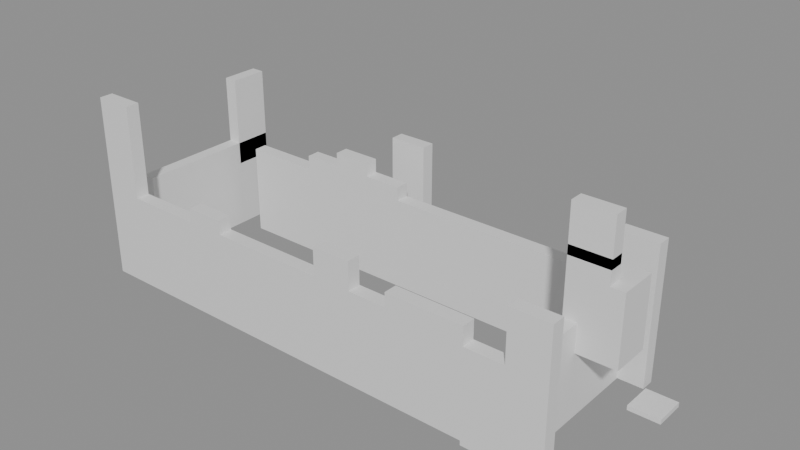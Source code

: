 # Source: building_lego.blend  (saved by Blender 5.0.119; exported with 4.5.12 LTS)
import bpy
from mathutils import Matrix  # noqa: F401  (used for matrix-valued properties, if any)

bpy.ops.wm.read_factory_settings(use_empty=True)
scene = bpy.context.scene
scene.name = 'Scene'

# ---- collections
col_01_paredes_externas = bpy.data.collections.new('01_Paredes_Externas'); scene.collection.children.link(col_01_paredes_externas)
col_02_paredes_internas = bpy.data.collections.new('02_Paredes_Internas'); scene.collection.children.link(col_02_paredes_internas)
col_04_moveis_decoracoes = bpy.data.collections.new('04_Moveis_Decoracoes'); scene.collection.children.link(col_04_moveis_decoracoes)

# ---- materials (node trees are filled in below, after node groups)
mat_mat_parede_externa = bpy.data.materials.new('Mat_Parede_Externa')
mat_mat_parede_interna = bpy.data.materials.new('Mat_Parede_Interna')
mat_mat_moveis = bpy.data.materials.new('Mat_Moveis')

# ---- material node trees
mat_mat_parede_externa.use_nodes = True; mat_mat_parede_externa.node_tree.nodes.clear()
_N = mat_mat_parede_externa.node_tree.nodes; _L = mat_mat_parede_externa.node_tree.links
n0 = _N.new('ShaderNodeBsdfPrincipled'); n0.name = 'BSDF - Pré-fundamentado'; n0.location = (-200, 100)
n1 = _N.new('ShaderNodeOutputMaterial'); n1.name = 'Saída de material'; n1.location = (200, 100)
_L.new(n0.outputs[0], n1.inputs[0])
n1.is_active_output = True
mat_mat_parede_interna.use_nodes = True; mat_mat_parede_interna.node_tree.nodes.clear()
_N = mat_mat_parede_interna.node_tree.nodes; _L = mat_mat_parede_interna.node_tree.links
n0 = _N.new('ShaderNodeBsdfPrincipled'); n0.name = 'BSDF - Pré-fundamentado'; n0.location = (-200, 100)
n1 = _N.new('ShaderNodeOutputMaterial'); n1.name = 'Saída de material'; n1.location = (200, 100)
_L.new(n0.outputs[0], n1.inputs[0])
n1.is_active_output = True
mat_mat_moveis.use_nodes = True; mat_mat_moveis.node_tree.nodes.clear()
_N = mat_mat_moveis.node_tree.nodes; _L = mat_mat_moveis.node_tree.links
n0 = _N.new('ShaderNodeBsdfPrincipled'); n0.name = 'BSDF - Pré-fundamentado'; n0.location = (-200, 100)
n1 = _N.new('ShaderNodeOutputMaterial'); n1.name = 'Saída de material'; n1.location = (200, 100)
_L.new(n0.outputs[0], n1.inputs[0])
n1.is_active_output = True

# ---- meshes
me_bloco_stone_post_362_227_z_1 = bpy.data.meshes.new('Bloco_stone_post_362_227_z-1')
me_bloco_stone_post_362_227_z_1.from_pydata([(-0.5, -0.175, -1.2), (0.5, -0.175, -1.2), (0.5, 0.175, -1.2), (-0.5, 0.175, -1.2), (-0.5, -0.175, 1.2), (0.5, -0.175, 1.2), (0.5, 0.175, 1.2), (-0.5, 0.175, 1.2)], [], [(0, 1, 2, 3), (4, 7, 6, 5), (0, 4, 5, 1), (2, 6, 7, 3), (0, 3, 7, 4), (1, 5, 6, 2)])
me_bloco_stone_post_362_227_z_1.materials.append(mat_mat_parede_externa)
me_bloco_stone_post_362_227_z_1.update()
me_bloco_stone_arch_362_227_z19 = bpy.data.meshes.new('Bloco_stone_arch_362_227_z19')
me_bloco_stone_arch_362_227_z19.from_pydata([(-0.5, -0.175, -1.2), (0.5, -0.175, -1.2), (0.5, 0.175, -1.2), (-0.5, 0.175, -1.2), (-0.5, -0.175, 1.2), (0.5, -0.175, 1.2), (0.5, 0.175, 1.2), (-0.5, 0.175, 1.2)], [], [(0, 1, 2, 3), (4, 7, 6, 5), (0, 4, 5, 1), (2, 6, 7, 3), (0, 3, 7, 4), (1, 5, 6, 2)])
me_bloco_stone_arch_362_227_z19.materials.append(mat_mat_parede_externa)
me_bloco_stone_arch_362_227_z19.update()
me_bloco_stone_wall_363_227_z_1 = bpy.data.meshes.new('Bloco_stone_wall_363_227_z-1')
me_bloco_stone_wall_363_227_z_1.from_pydata([(-0.5, -0.175, -1.2), (0.5, -0.175, -1.2), (0.5, 0.175, -1.2), (-0.5, 0.175, -1.2), (-0.5, -0.175, 1.2), (0.5, -0.175, 1.2), (0.5, 0.175, 1.2), (-0.5, 0.175, 1.2)], [], [(0, 1, 2, 3), (4, 7, 6, 5), (0, 4, 5, 1), (2, 6, 7, 3), (0, 3, 7, 4), (1, 5, 6, 2)])
me_bloco_stone_wall_363_227_z_1.materials.append(mat_mat_parede_externa)
me_bloco_stone_wall_363_227_z_1.update()
me_bloco_stone_wall_364_227_z_1 = bpy.data.meshes.new('Bloco_stone_wall_364_227_z-1')
me_bloco_stone_wall_364_227_z_1.from_pydata([(-0.5, -0.175, -1.2), (0.5, -0.175, -1.2), (0.5, 0.175, -1.2), (-0.5, 0.175, -1.2), (-0.5, -0.175, 1.2), (0.5, -0.175, 1.2), (0.5, 0.175, 1.2), (-0.5, 0.175, 1.2)], [], [(0, 1, 2, 3), (4, 7, 6, 5), (0, 4, 5, 1), (2, 6, 7, 3), (0, 3, 7, 4), (1, 5, 6, 2)])
me_bloco_stone_wall_364_227_z_1.materials.append(mat_mat_parede_externa)
me_bloco_stone_wall_364_227_z_1.update()
me_bloco_stone_wall_365_227_z_1 = bpy.data.meshes.new('Bloco_stone_wall_365_227_z-1')
me_bloco_stone_wall_365_227_z_1.from_pydata([(-0.5, -0.175, -1.2), (0.5, -0.175, -1.2), (0.5, 0.175, -1.2), (-0.5, 0.175, -1.2), (-0.5, -0.175, 1.2), (0.5, -0.175, 1.2), (0.5, 0.175, 1.2), (-0.5, 0.175, 1.2)], [], [(0, 1, 2, 3), (4, 7, 6, 5), (0, 4, 5, 1), (2, 6, 7, 3), (0, 3, 7, 4), (1, 5, 6, 2)])
me_bloco_stone_wall_365_227_z_1.materials.append(mat_mat_parede_externa)
me_bloco_stone_wall_365_227_z_1.update()
me_bloco_stone_wall_365_227_z19 = bpy.data.meshes.new('Bloco_stone_wall_365_227_z19')
me_bloco_stone_wall_365_227_z19.from_pydata([(-0.5, -0.175, -0.18), (0.5, -0.175, -0.18), (0.5, 0.175, -0.18), (-0.5, 0.175, -0.18), (-0.5, -0.175, 0.18), (0.5, -0.175, 0.18), (0.5, 0.175, 0.18), (-0.5, 0.175, 0.18)], [], [(0, 1, 2, 3), (4, 7, 6, 5), (0, 4, 5, 1), (2, 6, 7, 3), (0, 3, 7, 4), (1, 5, 6, 2)])
me_bloco_stone_wall_365_227_z19.materials.append(mat_mat_parede_externa)
me_bloco_stone_wall_365_227_z19.update()
me_bloco_stone_wall_366_227_z_1 = bpy.data.meshes.new('Bloco_stone_wall_366_227_z-1')
me_bloco_stone_wall_366_227_z_1.from_pydata([(-0.5, -0.175, -1.2), (0.5, -0.175, -1.2), (0.5, 0.175, -1.2), (-0.5, 0.175, -1.2), (-0.5, -0.175, 1.2), (0.5, -0.175, 1.2), (0.5, 0.175, 1.2), (-0.5, 0.175, 1.2)], [], [(0, 1, 2, 3), (4, 7, 6, 5), (0, 4, 5, 1), (2, 6, 7, 3), (0, 3, 7, 4), (1, 5, 6, 2)])
me_bloco_stone_wall_366_227_z_1.materials.append(mat_mat_parede_externa)
me_bloco_stone_wall_366_227_z_1.update()
me_bloco_stone_wall_367_227_z_1 = bpy.data.meshes.new('Bloco_stone_wall_367_227_z-1')
me_bloco_stone_wall_367_227_z_1.from_pydata([(-0.5, -0.175, -1.2), (0.5, -0.175, -1.2), (0.5, 0.175, -1.2), (-0.5, 0.175, -1.2), (-0.5, -0.175, 1.2), (0.5, -0.175, 1.2), (0.5, 0.175, 1.2), (-0.5, 0.175, 1.2)], [], [(0, 1, 2, 3), (4, 7, 6, 5), (0, 4, 5, 1), (2, 6, 7, 3), (0, 3, 7, 4), (1, 5, 6, 2)])
me_bloco_stone_wall_367_227_z_1.materials.append(mat_mat_parede_externa)
me_bloco_stone_wall_367_227_z_1.update()
me_bloco_stone_wall_368_227_z_1 = bpy.data.meshes.new('Bloco_stone_wall_368_227_z-1')
me_bloco_stone_wall_368_227_z_1.from_pydata([(-0.5, -0.175, -1.2), (0.5, -0.175, -1.2), (0.5, 0.175, -1.2), (-0.5, 0.175, -1.2), (-0.5, -0.175, 1.2), (0.5, -0.175, 1.2), (0.5, 0.175, 1.2), (-0.5, 0.175, 1.2)], [], [(0, 1, 2, 3), (4, 7, 6, 5), (0, 4, 5, 1), (2, 6, 7, 3), (0, 3, 7, 4), (1, 5, 6, 2)])
me_bloco_stone_wall_368_227_z_1.materials.append(mat_mat_parede_externa)
me_bloco_stone_wall_368_227_z_1.update()
me_bloco_stone_wall_369_227_z_1 = bpy.data.meshes.new('Bloco_stone_wall_369_227_z-1')
me_bloco_stone_wall_369_227_z_1.from_pydata([(-0.5, -0.175, -1.2), (0.5, -0.175, -1.2), (0.5, 0.175, -1.2), (-0.5, 0.175, -1.2), (-0.5, -0.175, 1.2), (0.5, -0.175, 1.2), (0.5, 0.175, 1.2), (-0.5, 0.175, 1.2)], [], [(0, 1, 2, 3), (4, 7, 6, 5), (0, 4, 5, 1), (2, 6, 7, 3), (0, 3, 7, 4), (1, 5, 6, 2)])
me_bloco_stone_wall_369_227_z_1.materials.append(mat_mat_parede_externa)
me_bloco_stone_wall_369_227_z_1.update()
me_bloco_stone_wall_369_227_z19 = bpy.data.meshes.new('Bloco_stone_wall_369_227_z19')
me_bloco_stone_wall_369_227_z19.from_pydata([(-0.5, -0.175, -0.18), (0.5, -0.175, -0.18), (0.5, 0.175, -0.18), (-0.5, 0.175, -0.18), (-0.5, -0.175, 0.18), (0.5, -0.175, 0.18), (0.5, 0.175, 0.18), (-0.5, 0.175, 0.18)], [], [(0, 1, 2, 3), (4, 7, 6, 5), (0, 4, 5, 1), (2, 6, 7, 3), (0, 3, 7, 4), (1, 5, 6, 2)])
me_bloco_stone_wall_369_227_z19.materials.append(mat_mat_parede_externa)
me_bloco_stone_wall_369_227_z19.update()
me_bloco_stone_wall_369_227_z22 = bpy.data.meshes.new('Bloco_stone_wall_369_227_z22')
me_bloco_stone_wall_369_227_z22.from_pydata([(-0.5, -0.175, -0.18), (0.5, -0.175, -0.18), (0.5, 0.175, -0.18), (-0.5, 0.175, -0.18), (-0.5, -0.175, 0.18), (0.5, -0.175, 0.18), (0.5, 0.175, 0.18), (-0.5, 0.175, 0.18)], [], [(0, 1, 2, 3), (4, 7, 6, 5), (0, 4, 5, 1), (2, 6, 7, 3), (0, 3, 7, 4), (1, 5, 6, 2)])
me_bloco_stone_wall_369_227_z22.materials.append(mat_mat_parede_externa)
me_bloco_stone_wall_369_227_z22.update()
me_bloco_stone_wall_370_227_z_1 = bpy.data.meshes.new('Bloco_stone_wall_370_227_z-1')
me_bloco_stone_wall_370_227_z_1.from_pydata([(-0.5, -0.175, -1.2), (0.5, -0.175, -1.2), (0.5, 0.175, -1.2), (-0.5, 0.175, -1.2), (-0.5, -0.175, 1.2), (0.5, -0.175, 1.2), (0.5, 0.175, 1.2), (-0.5, 0.175, 1.2)], [], [(0, 1, 2, 3), (4, 7, 6, 5), (0, 4, 5, 1), (2, 6, 7, 3), (0, 3, 7, 4), (1, 5, 6, 2)])
me_bloco_stone_wall_370_227_z_1.materials.append(mat_mat_parede_externa)
me_bloco_stone_wall_370_227_z_1.update()
me_bloco_stone_wall_371_227_z_1 = bpy.data.meshes.new('Bloco_stone_wall_371_227_z-1')
me_bloco_stone_wall_371_227_z_1.from_pydata([(-0.5, -0.175, -1.2), (0.5, -0.175, -1.2), (0.5, 0.175, -1.2), (-0.5, 0.175, -1.2), (-0.5, -0.175, 1.2), (0.5, -0.175, 1.2), (0.5, 0.175, 1.2), (-0.5, 0.175, 1.2)], [], [(0, 1, 2, 3), (4, 7, 6, 5), (0, 4, 5, 1), (2, 6, 7, 3), (0, 3, 7, 4), (1, 5, 6, 2)])
me_bloco_stone_wall_371_227_z_1.materials.append(mat_mat_parede_externa)
me_bloco_stone_wall_371_227_z_1.update()
me_bloco_stone_wall_371_227_z19 = bpy.data.meshes.new('Bloco_stone_wall_371_227_z19')
me_bloco_stone_wall_371_227_z19.from_pydata([(-0.5, -0.175, -0.18), (0.5, -0.175, -0.18), (0.5, 0.175, -0.18), (-0.5, 0.175, -0.18), (-0.5, -0.175, 0.18), (0.5, -0.175, 0.18), (0.5, 0.175, 0.18), (-0.5, 0.175, 0.18)], [], [(0, 1, 2, 3), (4, 7, 6, 5), (0, 4, 5, 1), (2, 6, 7, 3), (0, 3, 7, 4), (1, 5, 6, 2)])
me_bloco_stone_wall_371_227_z19.materials.append(mat_mat_parede_externa)
me_bloco_stone_wall_371_227_z19.update()
me_bloco_stone_wall_372_227_z_1 = bpy.data.meshes.new('Bloco_stone_wall_372_227_z-1')
me_bloco_stone_wall_372_227_z_1.from_pydata([(-0.5, -0.175, -1.2), (0.5, -0.175, -1.2), (0.5, 0.175, -1.2), (-0.5, 0.175, -1.2), (-0.5, -0.175, 1.2), (0.5, -0.175, 1.2), (0.5, 0.175, 1.2), (-0.5, 0.175, 1.2)], [], [(0, 1, 2, 3), (4, 7, 6, 5), (0, 4, 5, 1), (2, 6, 7, 3), (0, 3, 7, 4), (1, 5, 6, 2)])
me_bloco_stone_wall_372_227_z_1.materials.append(mat_mat_parede_externa)
me_bloco_stone_wall_372_227_z_1.update()
me_bloco_stone_wall_372_227_z19 = bpy.data.meshes.new('Bloco_stone_wall_372_227_z19')
me_bloco_stone_wall_372_227_z19.from_pydata([(-0.5, -0.175, -0.18), (0.5, -0.175, -0.18), (0.5, 0.175, -0.18), (-0.5, 0.175, -0.18), (-0.5, -0.175, 0.18), (0.5, -0.175, 0.18), (0.5, 0.175, 0.18), (-0.5, 0.175, 0.18)], [], [(0, 1, 2, 3), (4, 7, 6, 5), (0, 4, 5, 1), (2, 6, 7, 3), (0, 3, 7, 4), (1, 5, 6, 2)])
me_bloco_stone_wall_372_227_z19.materials.append(mat_mat_parede_externa)
me_bloco_stone_wall_372_227_z19.update()
me_bloco_stone_wall_373_227_z_2 = bpy.data.meshes.new('Bloco_stone_wall_373_227_z-2')
me_bloco_stone_wall_373_227_z_2.from_pydata([(-0.5, -0.175, -1.2), (0.5, -0.175, -1.2), (0.5, 0.175, -1.2), (-0.5, 0.175, -1.2), (-0.5, -0.175, 1.2), (0.5, -0.175, 1.2), (0.5, 0.175, 1.2), (-0.5, 0.175, 1.2)], [], [(0, 1, 2, 3), (4, 7, 6, 5), (0, 4, 5, 1), (2, 6, 7, 3), (0, 3, 7, 4), (1, 5, 6, 2)])
me_bloco_stone_wall_373_227_z_2.materials.append(mat_mat_parede_externa)
me_bloco_stone_wall_373_227_z_2.update()
me_bloco_stone_wall_374_227_z_1 = bpy.data.meshes.new('Bloco_stone_wall_374_227_z-1')
me_bloco_stone_wall_374_227_z_1.from_pydata([(-0.5, -0.175, -1.2), (0.5, -0.175, -1.2), (0.5, 0.175, -1.2), (-0.5, 0.175, -1.2), (-0.5, -0.175, 1.2), (0.5, -0.175, 1.2), (0.5, 0.175, 1.2), (-0.5, 0.175, 1.2)], [], [(0, 1, 2, 3), (4, 7, 6, 5), (0, 4, 5, 1), (2, 6, 7, 3), (0, 3, 7, 4), (1, 5, 6, 2)])
me_bloco_stone_wall_374_227_z_1.materials.append(mat_mat_parede_externa)
me_bloco_stone_wall_374_227_z_1.update()
me_bloco_stone_pillar_374_227_z19 = bpy.data.meshes.new('Bloco_stone_pillar_374_227_z19')
me_bloco_stone_pillar_374_227_z19.from_pydata([(-0.5, -0.175, -0.6), (0.5, -0.175, -0.6), (0.5, 0.175, -0.6), (-0.5, 0.175, -0.6), (-0.5, -0.175, 0.6), (0.5, -0.175, 0.6), (0.5, 0.175, 0.6), (-0.5, 0.175, 0.6)], [], [(0, 1, 2, 3), (4, 7, 6, 5), (0, 4, 5, 1), (2, 6, 7, 3), (0, 3, 7, 4), (1, 5, 6, 2)])
me_bloco_stone_pillar_374_227_z19.materials.append(mat_mat_parede_externa)
me_bloco_stone_pillar_374_227_z19.update()
me_bloco_wall_torch_367_232_z13 = bpy.data.meshes.new('Bloco_wall_torch_367_232_z13')
me_bloco_wall_torch_367_232_z13.from_pydata([(-0.5, -0.175, -0.9), (0.5, -0.175, -0.9), (0.5, 0.175, -0.9), (-0.5, 0.175, -0.9), (-0.5, -0.175, 0.9), (0.5, -0.175, 0.9), (0.5, 0.175, 0.9), (-0.5, 0.175, 0.9)], [], [(0, 1, 2, 3), (4, 7, 6, 5), (0, 4, 5, 1), (2, 6, 7, 3), (0, 3, 7, 4), (1, 5, 6, 2)])
me_bloco_wall_torch_367_232_z13.materials.append(mat_mat_parede_externa)
me_bloco_wall_torch_367_232_z13.update()
me_bloco_stone_wall_362_228_z_1 = bpy.data.meshes.new('Bloco_stone_wall_362_228_z-1')
me_bloco_stone_wall_362_228_z_1.from_pydata([(-0.175, -0.5, -1.2), (0.175, -0.5, -1.2), (0.175, 0.5, -1.2), (-0.175, 0.5, -1.2), (-0.175, -0.5, 1.2), (0.175, -0.5, 1.2), (0.175, 0.5, 1.2), (-0.175, 0.5, 1.2)], [], [(0, 1, 2, 3), (4, 7, 6, 5), (0, 4, 5, 1), (2, 6, 7, 3), (0, 3, 7, 4), (1, 5, 6, 2)])
me_bloco_stone_wall_362_228_z_1.materials.append(mat_mat_parede_externa)
me_bloco_stone_wall_362_228_z_1.update()
me_bloco_stone_wall_362_229_z_1 = bpy.data.meshes.new('Bloco_stone_wall_362_229_z-1')
me_bloco_stone_wall_362_229_z_1.from_pydata([(-0.175, -0.5, -1.2), (0.175, -0.5, -1.2), (0.175, 0.5, -1.2), (-0.175, 0.5, -1.2), (-0.175, -0.5, 1.2), (0.175, -0.5, 1.2), (0.175, 0.5, 1.2), (-0.175, 0.5, 1.2)], [], [(0, 1, 2, 3), (4, 7, 6, 5), (0, 4, 5, 1), (2, 6, 7, 3), (0, 3, 7, 4), (1, 5, 6, 2)])
me_bloco_stone_wall_362_229_z_1.materials.append(mat_mat_parede_externa)
me_bloco_stone_wall_362_229_z_1.update()
me_bloco_stone_wall_362_230_z_1 = bpy.data.meshes.new('Bloco_stone_wall_362_230_z-1')
me_bloco_stone_wall_362_230_z_1.from_pydata([(-0.175, -0.5, -1.2), (0.175, -0.5, -1.2), (0.175, 0.5, -1.2), (-0.175, 0.5, -1.2), (-0.175, -0.5, 1.2), (0.175, -0.5, 1.2), (0.175, 0.5, 1.2), (-0.175, 0.5, 1.2)], [], [(0, 1, 2, 3), (4, 7, 6, 5), (0, 4, 5, 1), (2, 6, 7, 3), (0, 3, 7, 4), (1, 5, 6, 2)])
me_bloco_stone_wall_362_230_z_1.materials.append(mat_mat_parede_externa)
me_bloco_stone_wall_362_230_z_1.update()
me_bloco_stone_wall_362_231_z_1 = bpy.data.meshes.new('Bloco_stone_wall_362_231_z-1')
me_bloco_stone_wall_362_231_z_1.from_pydata([(-0.175, -0.5, -1.2), (0.175, -0.5, -1.2), (0.175, 0.5, -1.2), (-0.175, 0.5, -1.2), (-0.175, -0.5, 1.2), (0.175, -0.5, 1.2), (0.175, 0.5, 1.2), (-0.175, 0.5, 1.2)], [], [(0, 1, 2, 3), (4, 7, 6, 5), (0, 4, 5, 1), (2, 6, 7, 3), (0, 3, 7, 4), (1, 5, 6, 2)])
me_bloco_stone_wall_362_231_z_1.materials.append(mat_mat_parede_externa)
me_bloco_stone_wall_362_231_z_1.update()
me_bloco_stone_arch_362_231_z14 = bpy.data.meshes.new('Bloco_stone_arch_362_231_z14')
me_bloco_stone_arch_362_231_z14.from_pydata([(-0.175, -0.5, -1.2), (0.175, -0.5, -1.2), (0.175, 0.5, -1.2), (-0.175, 0.5, -1.2), (-0.175, -0.5, 1.2), (0.175, -0.5, 1.2), (0.175, 0.5, 1.2), (-0.175, 0.5, 1.2)], [], [(0, 1, 2, 3), (4, 7, 6, 5), (0, 4, 5, 1), (2, 6, 7, 3), (0, 3, 7, 4), (1, 5, 6, 2)])
me_bloco_stone_arch_362_231_z14.materials.append(mat_mat_parede_externa)
me_bloco_stone_arch_362_231_z14.update()
me_bloco_wall_torch_375_229_z13 = bpy.data.meshes.new('Bloco_wall_torch_375_229_z13')
me_bloco_wall_torch_375_229_z13.from_pydata([(-0.175, -0.5, -0.9), (0.175, -0.5, -0.9), (0.175, 0.5, -0.9), (-0.175, 0.5, -0.9), (-0.175, -0.5, 0.9), (0.175, -0.5, 0.9), (0.175, 0.5, 0.9), (-0.175, 0.5, 0.9)], [], [(0, 1, 2, 3), (4, 7, 6, 5), (0, 4, 5, 1), (2, 6, 7, 3), (0, 3, 7, 4), (1, 5, 6, 2)])
me_bloco_wall_torch_375_229_z13.materials.append(mat_mat_parede_externa)
me_bloco_wall_torch_375_229_z13.update()
me_bloco_stone_post_374_229_z13 = bpy.data.meshes.new('Bloco_stone_post_374_229_z13')
me_bloco_stone_post_374_229_z13.from_pydata([(-0.5, -0.175, -1.2), (0.5, -0.175, -1.2), (0.5, 0.175, -1.2), (-0.5, 0.175, -1.2), (-0.5, -0.175, 1.2), (0.5, -0.175, 1.2), (0.5, 0.175, 1.2), (-0.5, 0.175, 1.2)], [], [(0, 1, 2, 3), (4, 7, 6, 5), (0, 4, 5, 1), (2, 6, 7, 3), (0, 3, 7, 4), (1, 5, 6, 2)])
me_bloco_stone_post_374_229_z13.materials.append(mat_mat_parede_interna)
me_bloco_stone_post_374_229_z13.update()
me_bloco_stone_pillar_374_229_z31 = bpy.data.meshes.new('Bloco_stone_pillar_374_229_z31')
me_bloco_stone_pillar_374_229_z31.from_pydata([(-0.5, -0.175, -0.6), (0.5, -0.175, -0.6), (0.5, 0.175, -0.6), (-0.5, 0.175, -0.6), (-0.5, -0.175, 0.6), (0.5, -0.175, 0.6), (0.5, 0.175, 0.6), (-0.5, 0.175, 0.6)], [], [(0, 1, 2, 3), (4, 7, 6, 5), (0, 4, 5, 1), (2, 6, 7, 3), (0, 3, 7, 4), (1, 5, 6, 2)])
me_bloco_stone_pillar_374_229_z31.materials.append(mat_mat_parede_interna)
me_bloco_stone_pillar_374_229_z31.update()
me_bloco_stone_wall_363_231_z_1 = bpy.data.meshes.new('Bloco_stone_wall_363_231_z-1')
me_bloco_stone_wall_363_231_z_1.from_pydata([(-0.5, -0.175, -1.2), (0.5, -0.175, -1.2), (0.5, 0.175, -1.2), (-0.5, 0.175, -1.2), (-0.5, -0.175, 1.2), (0.5, -0.175, 1.2), (0.5, 0.175, 1.2), (-0.5, 0.175, 1.2)], [], [(0, 1, 2, 3), (4, 7, 6, 5), (0, 4, 5, 1), (2, 6, 7, 3), (0, 3, 7, 4), (1, 5, 6, 2)])
me_bloco_stone_wall_363_231_z_1.materials.append(mat_mat_parede_interna)
me_bloco_stone_wall_363_231_z_1.update()
me_bloco_stone_wall_364_231_z_1 = bpy.data.meshes.new('Bloco_stone_wall_364_231_z-1')
me_bloco_stone_wall_364_231_z_1.from_pydata([(-0.5, -0.175, -1.2), (0.5, -0.175, -1.2), (0.5, 0.175, -1.2), (-0.5, 0.175, -1.2), (-0.5, -0.175, 1.2), (0.5, -0.175, 1.2), (0.5, 0.175, 1.2), (-0.5, 0.175, 1.2)], [], [(0, 1, 2, 3), (4, 7, 6, 5), (0, 4, 5, 1), (2, 6, 7, 3), (0, 3, 7, 4), (1, 5, 6, 2)])
me_bloco_stone_wall_364_231_z_1.materials.append(mat_mat_parede_interna)
me_bloco_stone_wall_364_231_z_1.update()
me_bloco_stone_wall_365_231_z_1 = bpy.data.meshes.new('Bloco_stone_wall_365_231_z-1')
me_bloco_stone_wall_365_231_z_1.from_pydata([(-0.5, -0.175, -1.2), (0.5, -0.175, -1.2), (0.5, 0.175, -1.2), (-0.5, 0.175, -1.2), (-0.5, -0.175, 1.2), (0.5, -0.175, 1.2), (0.5, 0.175, 1.2), (-0.5, 0.175, 1.2)], [], [(0, 1, 2, 3), (4, 7, 6, 5), (0, 4, 5, 1), (2, 6, 7, 3), (0, 3, 7, 4), (1, 5, 6, 2)])
me_bloco_stone_wall_365_231_z_1.materials.append(mat_mat_parede_interna)
me_bloco_stone_wall_365_231_z_1.update()
me_bloco_stone_wall_365_231_z19 = bpy.data.meshes.new('Bloco_stone_wall_365_231_z19')
me_bloco_stone_wall_365_231_z19.from_pydata([(-0.5, -0.175, -0.18), (0.5, -0.175, -0.18), (0.5, 0.175, -0.18), (-0.5, 0.175, -0.18), (-0.5, -0.175, 0.18), (0.5, -0.175, 0.18), (0.5, 0.175, 0.18), (-0.5, 0.175, 0.18)], [], [(0, 1, 2, 3), (4, 7, 6, 5), (0, 4, 5, 1), (2, 6, 7, 3), (0, 3, 7, 4), (1, 5, 6, 2)])
me_bloco_stone_wall_365_231_z19.materials.append(mat_mat_parede_interna)
me_bloco_stone_wall_365_231_z19.update()
me_bloco_stone_wall_366_231_z_1 = bpy.data.meshes.new('Bloco_stone_wall_366_231_z-1')
me_bloco_stone_wall_366_231_z_1.from_pydata([(-0.5, -0.175, -1.2), (0.5, -0.175, -1.2), (0.5, 0.175, -1.2), (-0.5, 0.175, -1.2), (-0.5, -0.175, 1.2), (0.5, -0.175, 1.2), (0.5, 0.175, 1.2), (-0.5, 0.175, 1.2)], [], [(0, 1, 2, 3), (4, 7, 6, 5), (0, 4, 5, 1), (2, 6, 7, 3), (0, 3, 7, 4), (1, 5, 6, 2)])
me_bloco_stone_wall_366_231_z_1.materials.append(mat_mat_parede_interna)
me_bloco_stone_wall_366_231_z_1.update()
me_bloco_stone_wall_366_231_z19 = bpy.data.meshes.new('Bloco_stone_wall_366_231_z19')
me_bloco_stone_wall_366_231_z19.from_pydata([(-0.5, -0.175, -0.18), (0.5, -0.175, -0.18), (0.5, 0.175, -0.18), (-0.5, 0.175, -0.18), (-0.5, -0.175, 0.18), (0.5, -0.175, 0.18), (0.5, 0.175, 0.18), (-0.5, 0.175, 0.18)], [], [(0, 1, 2, 3), (4, 7, 6, 5), (0, 4, 5, 1), (2, 6, 7, 3), (0, 3, 7, 4), (1, 5, 6, 2)])
me_bloco_stone_wall_366_231_z19.materials.append(mat_mat_parede_interna)
me_bloco_stone_wall_366_231_z19.update()
me_bloco_stone_wall_366_231_z22 = bpy.data.meshes.new('Bloco_stone_wall_366_231_z22')
me_bloco_stone_wall_366_231_z22.from_pydata([(-0.5, -0.175, -0.18), (0.5, -0.175, -0.18), (0.5, 0.175, -0.18), (-0.5, 0.175, -0.18), (-0.5, -0.175, 0.18), (0.5, -0.175, 0.18), (0.5, 0.175, 0.18), (-0.5, 0.175, 0.18)], [], [(0, 1, 2, 3), (4, 7, 6, 5), (0, 4, 5, 1), (2, 6, 7, 3), (0, 3, 7, 4), (1, 5, 6, 2)])
me_bloco_stone_wall_366_231_z22.materials.append(mat_mat_parede_interna)
me_bloco_stone_wall_366_231_z22.update()
me_bloco_stone_wall_367_231_z_1 = bpy.data.meshes.new('Bloco_stone_wall_367_231_z-1')
me_bloco_stone_wall_367_231_z_1.from_pydata([(-0.5, -0.175, -1.2), (0.5, -0.175, -1.2), (0.5, 0.175, -1.2), (-0.5, 0.175, -1.2), (-0.5, -0.175, 1.2), (0.5, -0.175, 1.2), (0.5, 0.175, 1.2), (-0.5, 0.175, 1.2)], [], [(0, 1, 2, 3), (4, 7, 6, 5), (0, 4, 5, 1), (2, 6, 7, 3), (0, 3, 7, 4), (1, 5, 6, 2)])
me_bloco_stone_wall_367_231_z_1.materials.append(mat_mat_parede_interna)
me_bloco_stone_wall_367_231_z_1.update()
me_bloco_stone_wall_367_231_z19 = bpy.data.meshes.new('Bloco_stone_wall_367_231_z19')
me_bloco_stone_wall_367_231_z19.from_pydata([(-0.5, -0.175, -0.18), (0.5, -0.175, -0.18), (0.5, 0.175, -0.18), (-0.5, 0.175, -0.18), (-0.5, -0.175, 0.18), (0.5, -0.175, 0.18), (0.5, 0.175, 0.18), (-0.5, 0.175, 0.18)], [], [(0, 1, 2, 3), (4, 7, 6, 5), (0, 4, 5, 1), (2, 6, 7, 3), (0, 3, 7, 4), (1, 5, 6, 2)])
me_bloco_stone_wall_367_231_z19.materials.append(mat_mat_parede_interna)
me_bloco_stone_wall_367_231_z19.update()
me_bloco_stone_wall_368_231_z_1 = bpy.data.meshes.new('Bloco_stone_wall_368_231_z-1')
me_bloco_stone_wall_368_231_z_1.from_pydata([(-0.5, -0.175, -1.2), (0.5, -0.175, -1.2), (0.5, 0.175, -1.2), (-0.5, 0.175, -1.2), (-0.5, -0.175, 1.2), (0.5, -0.175, 1.2), (0.5, 0.175, 1.2), (-0.5, 0.175, 1.2)], [], [(0, 1, 2, 3), (4, 7, 6, 5), (0, 4, 5, 1), (2, 6, 7, 3), (0, 3, 7, 4), (1, 5, 6, 2)])
me_bloco_stone_wall_368_231_z_1.materials.append(mat_mat_parede_interna)
me_bloco_stone_wall_368_231_z_1.update()
me_bloco_stone_wall_369_231_z_1 = bpy.data.meshes.new('Bloco_stone_wall_369_231_z-1')
me_bloco_stone_wall_369_231_z_1.from_pydata([(-0.5, -0.175, -1.2), (0.5, -0.175, -1.2), (0.5, 0.175, -1.2), (-0.5, 0.175, -1.2), (-0.5, -0.175, 1.2), (0.5, -0.175, 1.2), (0.5, 0.175, 1.2), (-0.5, 0.175, 1.2)], [], [(0, 1, 2, 3), (4, 7, 6, 5), (0, 4, 5, 1), (2, 6, 7, 3), (0, 3, 7, 4), (1, 5, 6, 2)])
me_bloco_stone_wall_369_231_z_1.materials.append(mat_mat_parede_interna)
me_bloco_stone_wall_369_231_z_1.update()
me_bloco_stone_wall_370_231_z_1 = bpy.data.meshes.new('Bloco_stone_wall_370_231_z-1')
me_bloco_stone_wall_370_231_z_1.from_pydata([(-0.5, -0.175, -1.2), (0.5, -0.175, -1.2), (0.5, 0.175, -1.2), (-0.5, 0.175, -1.2), (-0.5, -0.175, 1.2), (0.5, -0.175, 1.2), (0.5, 0.175, 1.2), (-0.5, 0.175, 1.2)], [], [(0, 1, 2, 3), (4, 7, 6, 5), (0, 4, 5, 1), (2, 6, 7, 3), (0, 3, 7, 4), (1, 5, 6, 2)])
me_bloco_stone_wall_370_231_z_1.materials.append(mat_mat_parede_interna)
me_bloco_stone_wall_370_231_z_1.update()
me_bloco_stone_wall_371_231_z_1 = bpy.data.meshes.new('Bloco_stone_wall_371_231_z-1')
me_bloco_stone_wall_371_231_z_1.from_pydata([(-0.5, -0.175, -1.2), (0.5, -0.175, -1.2), (0.5, 0.175, -1.2), (-0.5, 0.175, -1.2), (-0.5, -0.175, 1.2), (0.5, -0.175, 1.2), (0.5, 0.175, 1.2), (-0.5, 0.175, 1.2)], [], [(0, 1, 2, 3), (4, 7, 6, 5), (0, 4, 5, 1), (2, 6, 7, 3), (0, 3, 7, 4), (1, 5, 6, 2)])
me_bloco_stone_wall_371_231_z_1.materials.append(mat_mat_parede_interna)
me_bloco_stone_wall_371_231_z_1.update()
me_bloco_stone_wall_372_231_z_1 = bpy.data.meshes.new('Bloco_stone_wall_372_231_z-1')
me_bloco_stone_wall_372_231_z_1.from_pydata([(-0.5, -0.175, -1.2), (0.5, -0.175, -1.2), (0.5, 0.175, -1.2), (-0.5, 0.175, -1.2), (-0.5, -0.175, 1.2), (0.5, -0.175, 1.2), (0.5, 0.175, 1.2), (-0.5, 0.175, 1.2)], [], [(0, 1, 2, 3), (4, 7, 6, 5), (0, 4, 5, 1), (2, 6, 7, 3), (0, 3, 7, 4), (1, 5, 6, 2)])
me_bloco_stone_wall_372_231_z_1.materials.append(mat_mat_parede_interna)
me_bloco_stone_wall_372_231_z_1.update()
me_bloco_stone_wall_373_231_z_1 = bpy.data.meshes.new('Bloco_stone_wall_373_231_z-1')
me_bloco_stone_wall_373_231_z_1.from_pydata([(-0.5, -0.175, -1.2), (0.5, -0.175, -1.2), (0.5, 0.175, -1.2), (-0.5, 0.175, -1.2), (-0.5, -0.175, 1.2), (0.5, -0.175, 1.2), (0.5, 0.175, 1.2), (-0.5, 0.175, 1.2)], [], [(0, 1, 2, 3), (4, 7, 6, 5), (0, 4, 5, 1), (2, 6, 7, 3), (0, 3, 7, 4), (1, 5, 6, 2)])
me_bloco_stone_wall_373_231_z_1.materials.append(mat_mat_parede_interna)
me_bloco_stone_wall_373_231_z_1.update()
me_bloco_stone_wall_374_231_z_1 = bpy.data.meshes.new('Bloco_stone_wall_374_231_z-1')
me_bloco_stone_wall_374_231_z_1.from_pydata([(-0.5, -0.175, -1.2), (0.5, -0.175, -1.2), (0.5, 0.175, -1.2), (-0.5, 0.175, -1.2), (-0.5, -0.175, 1.2), (0.5, -0.175, 1.2), (0.5, 0.175, 1.2), (-0.5, 0.175, 1.2)], [], [(0, 1, 2, 3), (4, 7, 6, 5), (0, 4, 5, 1), (2, 6, 7, 3), (0, 3, 7, 4), (1, 5, 6, 2)])
me_bloco_stone_wall_374_231_z_1.materials.append(mat_mat_parede_interna)
me_bloco_stone_wall_374_231_z_1.update()
me_bloco_stone_pillar_374_231_z19 = bpy.data.meshes.new('Bloco_stone_pillar_374_231_z19')
me_bloco_stone_pillar_374_231_z19.from_pydata([(-0.5, -0.175, -0.6), (0.5, -0.175, -0.6), (0.5, 0.175, -0.6), (-0.5, 0.175, -0.6), (-0.5, -0.175, 0.6), (0.5, -0.175, 0.6), (0.5, 0.175, 0.6), (-0.5, 0.175, 0.6)], [], [(0, 1, 2, 3), (4, 7, 6, 5), (0, 4, 5, 1), (2, 6, 7, 3), (0, 3, 7, 4), (1, 5, 6, 2)])
me_bloco_stone_pillar_374_231_z19.materials.append(mat_mat_parede_interna)
me_bloco_stone_pillar_374_231_z19.update()
me_bloco_stone_wall_374_228_z_1 = bpy.data.meshes.new('Bloco_stone_wall_374_228_z-1')
me_bloco_stone_wall_374_228_z_1.from_pydata([(-0.175, -0.5, -1.2), (0.175, -0.5, -1.2), (0.175, 0.5, -1.2), (-0.175, 0.5, -1.2), (-0.175, -0.5, 1.2), (0.175, -0.5, 1.2), (0.175, 0.5, 1.2), (-0.175, 0.5, 1.2)], [], [(0, 1, 2, 3), (4, 7, 6, 5), (0, 4, 5, 1), (2, 6, 7, 3), (0, 3, 7, 4), (1, 5, 6, 2)])
me_bloco_stone_wall_374_228_z_1.materials.append(mat_mat_parede_interna)
me_bloco_stone_wall_374_228_z_1.update()
me_bloco_stone_wall_374_229_z_1 = bpy.data.meshes.new('Bloco_stone_wall_374_229_z-1')
me_bloco_stone_wall_374_229_z_1.from_pydata([(-0.175, -0.5, -1.2), (0.175, -0.5, -1.2), (0.175, 0.5, -1.2), (-0.175, 0.5, -1.2), (-0.175, -0.5, 1.2), (0.175, -0.5, 1.2), (0.175, 0.5, 1.2), (-0.175, 0.5, 1.2)], [], [(0, 1, 2, 3), (4, 7, 6, 5), (0, 4, 5, 1), (2, 6, 7, 3), (0, 3, 7, 4), (1, 5, 6, 2)])
me_bloco_stone_wall_374_229_z_1.materials.append(mat_mat_parede_interna)
me_bloco_stone_wall_374_229_z_1.update()
me_bloco_stone_wall_374_230_z_1 = bpy.data.meshes.new('Bloco_stone_wall_374_230_z-1')
me_bloco_stone_wall_374_230_z_1.from_pydata([(-0.175, -0.5, -1.2), (0.175, -0.5, -1.2), (0.175, 0.5, -1.2), (-0.175, 0.5, -1.2), (-0.175, -0.5, 1.2), (0.175, -0.5, 1.2), (0.175, 0.5, 1.2), (-0.175, 0.5, 1.2)], [], [(0, 1, 2, 3), (4, 7, 6, 5), (0, 4, 5, 1), (2, 6, 7, 3), (0, 3, 7, 4), (1, 5, 6, 2)])
me_bloco_stone_wall_374_230_z_1.materials.append(mat_mat_parede_interna)
me_bloco_stone_wall_374_230_z_1.update()
me_movel_small_web_375_230_z_1 = bpy.data.meshes.new('Movel_small_web_375_230_z-1')
me_movel_small_web_375_230_z_1.from_pydata([(-0.4, -0.4, -0.06), (0.4, -0.4, -0.06), (0.4, 0.4, -0.06), (-0.4, 0.4, -0.06), (-0.4, -0.4, 0.06), (0.4, -0.4, 0.06), (0.4, 0.4, 0.06), (-0.4, 0.4, 0.06)], [], [(0, 1, 2, 3), (4, 7, 6, 5), (0, 4, 5, 1), (2, 6, 7, 3), (0, 3, 7, 4), (1, 5, 6, 2)])
me_movel_small_web_375_230_z_1.materials.append(mat_mat_moveis)
me_movel_small_web_375_230_z_1.update()
me_movel_spiderweb_368_232_z_1 = bpy.data.meshes.new('Movel_spiderweb_368_232_z-1')
me_movel_spiderweb_368_232_z_1.from_pydata([(-0.4, -0.4, -0.06), (0.4, -0.4, -0.06), (0.4, 0.4, -0.06), (-0.4, 0.4, -0.06), (-0.4, -0.4, 0.06), (0.4, -0.4, 0.06), (0.4, 0.4, 0.06), (-0.4, 0.4, 0.06)], [], [(0, 1, 2, 3), (4, 7, 6, 5), (0, 4, 5, 1), (2, 6, 7, 3), (0, 3, 7, 4), (1, 5, 6, 2)])
me_movel_spiderweb_368_232_z_1.materials.append(mat_mat_moveis)
me_movel_spiderweb_368_232_z_1.update()

# ---- objects
ob_parede_externa_norte_y227_x362_374 = bpy.data.objects.new('Parede_Externa_Norte_Y227_X362_374', None)
ob_bloco_stone_post_362_227_z_1 = bpy.data.objects.new('Bloco_stone_post_362_227_z-1', me_bloco_stone_post_362_227_z_1)
ob_bloco_stone_arch_362_227_z19 = bpy.data.objects.new('Bloco_stone_arch_362_227_z19', me_bloco_stone_arch_362_227_z19)
ob_bloco_stone_wall_363_227_z_1 = bpy.data.objects.new('Bloco_stone_wall_363_227_z-1', me_bloco_stone_wall_363_227_z_1)
ob_bloco_stone_wall_364_227_z_1 = bpy.data.objects.new('Bloco_stone_wall_364_227_z-1', me_bloco_stone_wall_364_227_z_1)
ob_bloco_stone_wall_365_227_z_1 = bpy.data.objects.new('Bloco_stone_wall_365_227_z-1', me_bloco_stone_wall_365_227_z_1)
ob_bloco_stone_wall_365_227_z19 = bpy.data.objects.new('Bloco_stone_wall_365_227_z19', me_bloco_stone_wall_365_227_z19)
ob_bloco_stone_wall_366_227_z_1 = bpy.data.objects.new('Bloco_stone_wall_366_227_z-1', me_bloco_stone_wall_366_227_z_1)
ob_bloco_stone_wall_367_227_z_1 = bpy.data.objects.new('Bloco_stone_wall_367_227_z-1', me_bloco_stone_wall_367_227_z_1)
ob_bloco_stone_wall_368_227_z_1 = bpy.data.objects.new('Bloco_stone_wall_368_227_z-1', me_bloco_stone_wall_368_227_z_1)
ob_bloco_stone_wall_369_227_z_1 = bpy.data.objects.new('Bloco_stone_wall_369_227_z-1', me_bloco_stone_wall_369_227_z_1)
ob_bloco_stone_wall_369_227_z19 = bpy.data.objects.new('Bloco_stone_wall_369_227_z19', me_bloco_stone_wall_369_227_z19)
ob_bloco_stone_wall_369_227_z22 = bpy.data.objects.new('Bloco_stone_wall_369_227_z22', me_bloco_stone_wall_369_227_z22)
ob_bloco_stone_wall_370_227_z_1 = bpy.data.objects.new('Bloco_stone_wall_370_227_z-1', me_bloco_stone_wall_370_227_z_1)
ob_bloco_stone_wall_371_227_z_1 = bpy.data.objects.new('Bloco_stone_wall_371_227_z-1', me_bloco_stone_wall_371_227_z_1)
ob_bloco_stone_wall_371_227_z19 = bpy.data.objects.new('Bloco_stone_wall_371_227_z19', me_bloco_stone_wall_371_227_z19)
ob_bloco_stone_wall_372_227_z_1 = bpy.data.objects.new('Bloco_stone_wall_372_227_z-1', me_bloco_stone_wall_372_227_z_1)
ob_bloco_stone_wall_372_227_z19 = bpy.data.objects.new('Bloco_stone_wall_372_227_z19', me_bloco_stone_wall_372_227_z19)
ob_bloco_stone_wall_373_227_z_2 = bpy.data.objects.new('Bloco_stone_wall_373_227_z-2', me_bloco_stone_wall_373_227_z_2)
ob_bloco_stone_wall_374_227_z_1 = bpy.data.objects.new('Bloco_stone_wall_374_227_z-1', me_bloco_stone_wall_374_227_z_1)
ob_bloco_stone_pillar_374_227_z19 = bpy.data.objects.new('Bloco_stone_pillar_374_227_z19', me_bloco_stone_pillar_374_227_z19)
ob_parede_externa_sul_y232_x367_367 = bpy.data.objects.new('Parede_Externa_Sul_Y232_X367_367', None)
ob_bloco_wall_torch_367_232_z13 = bpy.data.objects.new('Bloco_wall_torch_367_232_z13', me_bloco_wall_torch_367_232_z13)
ob_parede_externa_oeste_x362_y228_231 = bpy.data.objects.new('Parede_Externa_Oeste_X362_Y228_231', None)
ob_bloco_stone_wall_362_228_z_1 = bpy.data.objects.new('Bloco_stone_wall_362_228_z-1', me_bloco_stone_wall_362_228_z_1)
ob_bloco_stone_wall_362_229_z_1 = bpy.data.objects.new('Bloco_stone_wall_362_229_z-1', me_bloco_stone_wall_362_229_z_1)
ob_bloco_stone_wall_362_230_z_1 = bpy.data.objects.new('Bloco_stone_wall_362_230_z-1', me_bloco_stone_wall_362_230_z_1)
ob_bloco_stone_wall_362_231_z_1 = bpy.data.objects.new('Bloco_stone_wall_362_231_z-1', me_bloco_stone_wall_362_231_z_1)
ob_bloco_stone_arch_362_231_z14 = bpy.data.objects.new('Bloco_stone_arch_362_231_z14', me_bloco_stone_arch_362_231_z14)
ob_parede_externa_leste_x375_y229_229 = bpy.data.objects.new('Parede_Externa_Leste_X375_Y229_229', None)
ob_bloco_wall_torch_375_229_z13 = bpy.data.objects.new('Bloco_wall_torch_375_229_z13', me_bloco_wall_torch_375_229_z13)
ob_parede_interna_ew_02_y229_x374_374 = bpy.data.objects.new('Parede_Interna_EW_02_Y229_X374_374', None)
ob_bloco_stone_post_374_229_z13 = bpy.data.objects.new('Bloco_stone_post_374_229_z13', me_bloco_stone_post_374_229_z13)
ob_bloco_stone_pillar_374_229_z31 = bpy.data.objects.new('Bloco_stone_pillar_374_229_z31', me_bloco_stone_pillar_374_229_z31)
ob_parede_interna_ew_03_y231_x363_374 = bpy.data.objects.new('Parede_Interna_EW_03_Y231_X363_374', None)
ob_bloco_stone_wall_363_231_z_1 = bpy.data.objects.new('Bloco_stone_wall_363_231_z-1', me_bloco_stone_wall_363_231_z_1)
ob_bloco_stone_wall_364_231_z_1 = bpy.data.objects.new('Bloco_stone_wall_364_231_z-1', me_bloco_stone_wall_364_231_z_1)
ob_bloco_stone_wall_365_231_z_1 = bpy.data.objects.new('Bloco_stone_wall_365_231_z-1', me_bloco_stone_wall_365_231_z_1)
ob_bloco_stone_wall_365_231_z19 = bpy.data.objects.new('Bloco_stone_wall_365_231_z19', me_bloco_stone_wall_365_231_z19)
ob_bloco_stone_wall_366_231_z_1 = bpy.data.objects.new('Bloco_stone_wall_366_231_z-1', me_bloco_stone_wall_366_231_z_1)
ob_bloco_stone_wall_366_231_z19 = bpy.data.objects.new('Bloco_stone_wall_366_231_z19', me_bloco_stone_wall_366_231_z19)
ob_bloco_stone_wall_366_231_z22 = bpy.data.objects.new('Bloco_stone_wall_366_231_z22', me_bloco_stone_wall_366_231_z22)
ob_bloco_stone_wall_367_231_z_1 = bpy.data.objects.new('Bloco_stone_wall_367_231_z-1', me_bloco_stone_wall_367_231_z_1)
ob_bloco_stone_wall_367_231_z19 = bpy.data.objects.new('Bloco_stone_wall_367_231_z19', me_bloco_stone_wall_367_231_z19)
ob_bloco_stone_wall_368_231_z_1 = bpy.data.objects.new('Bloco_stone_wall_368_231_z-1', me_bloco_stone_wall_368_231_z_1)
ob_bloco_stone_wall_369_231_z_1 = bpy.data.objects.new('Bloco_stone_wall_369_231_z-1', me_bloco_stone_wall_369_231_z_1)
ob_bloco_stone_wall_370_231_z_1 = bpy.data.objects.new('Bloco_stone_wall_370_231_z-1', me_bloco_stone_wall_370_231_z_1)
ob_bloco_stone_wall_371_231_z_1 = bpy.data.objects.new('Bloco_stone_wall_371_231_z-1', me_bloco_stone_wall_371_231_z_1)
ob_bloco_stone_wall_372_231_z_1 = bpy.data.objects.new('Bloco_stone_wall_372_231_z-1', me_bloco_stone_wall_372_231_z_1)
ob_bloco_stone_wall_373_231_z_1 = bpy.data.objects.new('Bloco_stone_wall_373_231_z-1', me_bloco_stone_wall_373_231_z_1)
ob_bloco_stone_wall_374_231_z_1 = bpy.data.objects.new('Bloco_stone_wall_374_231_z-1', me_bloco_stone_wall_374_231_z_1)
ob_bloco_stone_pillar_374_231_z19 = bpy.data.objects.new('Bloco_stone_pillar_374_231_z19', me_bloco_stone_pillar_374_231_z19)
ob_parede_interna_ns_06_x374_y228_230 = bpy.data.objects.new('Parede_Interna_NS_06_X374_Y228_230', None)
ob_bloco_stone_wall_374_228_z_1 = bpy.data.objects.new('Bloco_stone_wall_374_228_z-1', me_bloco_stone_wall_374_228_z_1)
ob_bloco_stone_wall_374_229_z_1 = bpy.data.objects.new('Bloco_stone_wall_374_229_z-1', me_bloco_stone_wall_374_229_z_1)
ob_bloco_stone_wall_374_230_z_1 = bpy.data.objects.new('Bloco_stone_wall_374_230_z-1', me_bloco_stone_wall_374_230_z_1)
ob_moveis_decoracoes = bpy.data.objects.new('Moveis_Decoracoes', None)
ob_movel_small_web_375_230_z_1 = bpy.data.objects.new('Movel_small_web_375_230_z-1', me_movel_small_web_375_230_z_1)
ob_movel_spiderweb_368_232_z_1 = bpy.data.objects.new('Movel_spiderweb_368_232_z-1', me_movel_spiderweb_368_232_z_1)

# ---- transforms, parenting, visibility, modifiers, constraints
ob_parede_externa_norte_y227_x362_374.location = (-0.5, -2.5, 0.0)
ob_parede_externa_norte_y227_x362_374.empty_display_type = 'CUBE'
ob_bloco_stone_post_362_227_z_1.parent = ob_parede_externa_norte_y227_x362_374
ob_bloco_stone_post_362_227_z_1.matrix_parent_inverse = Matrix(((1.0, -0.0, 0.0, 0.5), (-0.0, 1.0, -0.0, 2.5), (0.0, -0.0, 1.0, -0.0), (-0.0, 0.0, -0.0, 1.0)))
ob_bloco_stone_post_362_227_z_1.location = (-6.5, -2.825, 1.32)
ob_bloco_stone_arch_362_227_z19.parent = ob_parede_externa_norte_y227_x362_374
ob_bloco_stone_arch_362_227_z19.matrix_parent_inverse = Matrix(((1.0, -0.0, 0.0, 0.5), (-0.0, 1.0, -0.0, 2.5), (0.0, -0.0, 1.0, -0.0), (-0.0, 0.0, -0.0, 1.0)))
ob_bloco_stone_arch_362_227_z19.location = (-6.5, -2.825, 3.72)
ob_bloco_stone_wall_363_227_z_1.parent = ob_parede_externa_norte_y227_x362_374
ob_bloco_stone_wall_363_227_z_1.matrix_parent_inverse = Matrix(((1.0, -0.0, 0.0, 0.5), (-0.0, 1.0, -0.0, 2.5), (0.0, -0.0, 1.0, -0.0), (-0.0, 0.0, -0.0, 1.0)))
ob_bloco_stone_wall_363_227_z_1.location = (-5.5, -2.825, 1.32)
ob_bloco_stone_wall_364_227_z_1.parent = ob_parede_externa_norte_y227_x362_374
ob_bloco_stone_wall_364_227_z_1.matrix_parent_inverse = Matrix(((1.0, -0.0, 0.0, 0.5), (-0.0, 1.0, -0.0, 2.5), (0.0, -0.0, 1.0, -0.0), (-0.0, 0.0, -0.0, 1.0)))
ob_bloco_stone_wall_364_227_z_1.location = (-4.5, -2.825, 1.32)
ob_bloco_stone_wall_365_227_z_1.parent = ob_parede_externa_norte_y227_x362_374
ob_bloco_stone_wall_365_227_z_1.matrix_parent_inverse = Matrix(((1.0, -0.0, 0.0, 0.5), (-0.0, 1.0, -0.0, 2.5), (0.0, -0.0, 1.0, -0.0), (-0.0, 0.0, -0.0, 1.0)))
ob_bloco_stone_wall_365_227_z_1.location = (-3.5, -2.825, 1.32)
ob_bloco_stone_wall_365_227_z19.parent = ob_parede_externa_norte_y227_x362_374
ob_bloco_stone_wall_365_227_z19.matrix_parent_inverse = Matrix(((1.0, -0.0, 0.0, 0.5), (-0.0, 1.0, -0.0, 2.5), (0.0, -0.0, 1.0, -0.0), (-0.0, 0.0, -0.0, 1.0)))
ob_bloco_stone_wall_365_227_z19.location = (-3.5, -2.825, 2.7)
ob_bloco_stone_wall_366_227_z_1.parent = ob_parede_externa_norte_y227_x362_374
ob_bloco_stone_wall_366_227_z_1.matrix_parent_inverse = Matrix(((1.0, -0.0, 0.0, 0.5), (-0.0, 1.0, -0.0, 2.5), (0.0, -0.0, 1.0, -0.0), (-0.0, 0.0, -0.0, 1.0)))
ob_bloco_stone_wall_366_227_z_1.location = (-2.5, -2.825, 1.32)
ob_bloco_stone_wall_367_227_z_1.parent = ob_parede_externa_norte_y227_x362_374
ob_bloco_stone_wall_367_227_z_1.matrix_parent_inverse = Matrix(((1.0, -0.0, 0.0, 0.5), (-0.0, 1.0, -0.0, 2.5), (0.0, -0.0, 1.0, -0.0), (-0.0, 0.0, -0.0, 1.0)))
ob_bloco_stone_wall_367_227_z_1.location = (-1.5, -2.825, 1.32)
ob_bloco_stone_wall_368_227_z_1.parent = ob_parede_externa_norte_y227_x362_374
ob_bloco_stone_wall_368_227_z_1.matrix_parent_inverse = Matrix(((1.0, -0.0, 0.0, 0.5), (-0.0, 1.0, -0.0, 2.5), (0.0, -0.0, 1.0, -0.0), (-0.0, 0.0, -0.0, 1.0)))
ob_bloco_stone_wall_368_227_z_1.location = (-0.5, -2.825, 1.32)
ob_bloco_stone_wall_369_227_z_1.parent = ob_parede_externa_norte_y227_x362_374
ob_bloco_stone_wall_369_227_z_1.matrix_parent_inverse = Matrix(((1.0, -0.0, 0.0, 0.5), (-0.0, 1.0, -0.0, 2.5), (0.0, -0.0, 1.0, -0.0), (-0.0, 0.0, -0.0, 1.0)))
ob_bloco_stone_wall_369_227_z_1.location = (0.5, -2.825, 1.32)
ob_bloco_stone_wall_369_227_z19.parent = ob_parede_externa_norte_y227_x362_374
ob_bloco_stone_wall_369_227_z19.matrix_parent_inverse = Matrix(((1.0, -0.0, 0.0, 0.5), (-0.0, 1.0, -0.0, 2.5), (0.0, -0.0, 1.0, -0.0), (-0.0, 0.0, -0.0, 1.0)))
ob_bloco_stone_wall_369_227_z19.location = (0.5, -2.825, 2.7)
ob_bloco_stone_wall_369_227_z22.parent = ob_parede_externa_norte_y227_x362_374
ob_bloco_stone_wall_369_227_z22.matrix_parent_inverse = Matrix(((1.0, -0.0, 0.0, 0.5), (-0.0, 1.0, -0.0, 2.5), (0.0, -0.0, 1.0, -0.0), (-0.0, 0.0, -0.0, 1.0)))
ob_bloco_stone_wall_369_227_z22.location = (0.5, -2.825, 3.06)
ob_bloco_stone_wall_370_227_z_1.parent = ob_parede_externa_norte_y227_x362_374
ob_bloco_stone_wall_370_227_z_1.matrix_parent_inverse = Matrix(((1.0, -0.0, 0.0, 0.5), (-0.0, 1.0, -0.0, 2.5), (0.0, -0.0, 1.0, -0.0), (-0.0, 0.0, -0.0, 1.0)))
ob_bloco_stone_wall_370_227_z_1.location = (1.5, -2.825, 1.32)
ob_bloco_stone_wall_371_227_z_1.parent = ob_parede_externa_norte_y227_x362_374
ob_bloco_stone_wall_371_227_z_1.matrix_parent_inverse = Matrix(((1.0, -0.0, 0.0, 0.5), (-0.0, 1.0, -0.0, 2.5), (0.0, -0.0, 1.0, -0.0), (-0.0, 0.0, -0.0, 1.0)))
ob_bloco_stone_wall_371_227_z_1.location = (2.5, -2.825, 1.32)
ob_bloco_stone_wall_371_227_z19.parent = ob_parede_externa_norte_y227_x362_374
ob_bloco_stone_wall_371_227_z19.matrix_parent_inverse = Matrix(((1.0, -0.0, 0.0, 0.5), (-0.0, 1.0, -0.0, 2.5), (0.0, -0.0, 1.0, -0.0), (-0.0, 0.0, -0.0, 1.0)))
ob_bloco_stone_wall_371_227_z19.location = (2.5, -2.825, 2.7)
ob_bloco_stone_wall_372_227_z_1.parent = ob_parede_externa_norte_y227_x362_374
ob_bloco_stone_wall_372_227_z_1.matrix_parent_inverse = Matrix(((1.0, -0.0, 0.0, 0.5), (-0.0, 1.0, -0.0, 2.5), (0.0, -0.0, 1.0, -0.0), (-0.0, 0.0, -0.0, 1.0)))
ob_bloco_stone_wall_372_227_z_1.location = (3.5, -2.825, 1.32)
ob_bloco_stone_wall_372_227_z19.parent = ob_parede_externa_norte_y227_x362_374
ob_bloco_stone_wall_372_227_z19.matrix_parent_inverse = Matrix(((1.0, -0.0, 0.0, 0.5), (-0.0, 1.0, -0.0, 2.5), (0.0, -0.0, 1.0, -0.0), (-0.0, 0.0, -0.0, 1.0)))
ob_bloco_stone_wall_372_227_z19.location = (3.5, -2.825, 2.7)
ob_bloco_stone_wall_373_227_z_2.parent = ob_parede_externa_norte_y227_x362_374
ob_bloco_stone_wall_373_227_z_2.matrix_parent_inverse = Matrix(((1.0, -0.0, 0.0, 0.5), (-0.0, 1.0, -0.0, 2.5), (0.0, -0.0, 1.0, -0.0), (-0.0, 0.0, -0.0, 1.0)))
ob_bloco_stone_wall_373_227_z_2.location = (4.5, -2.825, 1.2)
ob_bloco_stone_wall_374_227_z_1.parent = ob_parede_externa_norte_y227_x362_374
ob_bloco_stone_wall_374_227_z_1.matrix_parent_inverse = Matrix(((1.0, -0.0, 0.0, 0.5), (-0.0, 1.0, -0.0, 2.5), (0.0, -0.0, 1.0, -0.0), (-0.0, 0.0, -0.0, 1.0)))
ob_bloco_stone_wall_374_227_z_1.location = (5.5, -2.825, 1.32)
ob_bloco_stone_pillar_374_227_z19.parent = ob_parede_externa_norte_y227_x362_374
ob_bloco_stone_pillar_374_227_z19.matrix_parent_inverse = Matrix(((1.0, -0.0, 0.0, 0.5), (-0.0, 1.0, -0.0, 2.5), (0.0, -0.0, 1.0, -0.0), (-0.0, 0.0, -0.0, 1.0)))
ob_bloco_stone_pillar_374_227_z19.location = (5.5, -2.825, 3.12)
ob_parede_externa_sul_y232_x367_367.location = (-1.5, 2.5, 1.8)
ob_parede_externa_sul_y232_x367_367.empty_display_type = 'CUBE'
ob_bloco_wall_torch_367_232_z13.parent = ob_parede_externa_sul_y232_x367_367
ob_bloco_wall_torch_367_232_z13.matrix_parent_inverse = Matrix(((1.0, -0.0, 0.0, 1.5), (-0.0, 1.0, -0.0, -2.5), (0.0, -0.0, 1.0, -1.8), (-0.0, 0.0, -0.0, 1.0)))
ob_bloco_wall_torch_367_232_z13.location = (-1.5, 2.175, 2.7)
ob_parede_externa_oeste_x362_y228_231.location = (-6.5, 0.0, 0.12)
ob_parede_externa_oeste_x362_y228_231.empty_display_type = 'CUBE'
ob_bloco_stone_wall_362_228_z_1.parent = ob_parede_externa_oeste_x362_y228_231
ob_bloco_stone_wall_362_228_z_1.matrix_parent_inverse = Matrix(((1.0, -0.0, 0.0, 6.5), (-0.0, 1.0, -0.0, 0.0), (0.0, -0.0, 1.0, -0.12), (-0.0, 0.0, -0.0, 1.0)))
ob_bloco_stone_wall_362_228_z_1.location = (-6.825, -1.5, 1.32)
ob_bloco_stone_wall_362_229_z_1.parent = ob_parede_externa_oeste_x362_y228_231
ob_bloco_stone_wall_362_229_z_1.matrix_parent_inverse = Matrix(((1.0, -0.0, 0.0, 6.5), (-0.0, 1.0, -0.0, 0.0), (0.0, -0.0, 1.0, -0.12), (-0.0, 0.0, -0.0, 1.0)))
ob_bloco_stone_wall_362_229_z_1.location = (-6.825, -0.5, 1.32)
ob_bloco_stone_wall_362_230_z_1.parent = ob_parede_externa_oeste_x362_y228_231
ob_bloco_stone_wall_362_230_z_1.matrix_parent_inverse = Matrix(((1.0, -0.0, 0.0, 6.5), (-0.0, 1.0, -0.0, 0.0), (0.0, -0.0, 1.0, -0.12), (-0.0, 0.0, -0.0, 1.0)))
ob_bloco_stone_wall_362_230_z_1.location = (-6.825, 0.5, 1.32)
ob_bloco_stone_wall_362_231_z_1.parent = ob_parede_externa_oeste_x362_y228_231
ob_bloco_stone_wall_362_231_z_1.matrix_parent_inverse = Matrix(((1.0, -0.0, 0.0, 6.5), (-0.0, 1.0, -0.0, 0.0), (0.0, -0.0, 1.0, -0.12), (-0.0, 0.0, -0.0, 1.0)))
ob_bloco_stone_wall_362_231_z_1.location = (-6.825, 1.5, 1.32)
ob_bloco_stone_arch_362_231_z14.parent = ob_parede_externa_oeste_x362_y228_231
ob_bloco_stone_arch_362_231_z14.matrix_parent_inverse = Matrix(((1.0, -0.0, 0.0, 6.5), (-0.0, 1.0, -0.0, 0.0), (0.0, -0.0, 1.0, -0.12), (-0.0, 0.0, -0.0, 1.0)))
ob_bloco_stone_arch_362_231_z14.location = (-6.825, 1.5, 3.12)
ob_parede_externa_leste_x375_y229_229.location = (6.5, -0.5, 1.8)
ob_parede_externa_leste_x375_y229_229.empty_display_type = 'CUBE'
ob_bloco_wall_torch_375_229_z13.parent = ob_parede_externa_leste_x375_y229_229
ob_bloco_wall_torch_375_229_z13.matrix_parent_inverse = Matrix(((1.0, -0.0, 0.0, -6.5), (-0.0, 1.0, -0.0, 0.5), (0.0, -0.0, 1.0, -1.8), (-0.0, 0.0, -0.0, 1.0)))
ob_bloco_wall_torch_375_229_z13.location = (6.175, -0.5, 2.7)
ob_parede_interna_ew_02_y229_x374_374.location = (5.5, -0.5, 1.8)
ob_parede_interna_ew_02_y229_x374_374.empty_display_type = 'CUBE'
ob_bloco_stone_post_374_229_z13.parent = ob_parede_interna_ew_02_y229_x374_374
ob_bloco_stone_post_374_229_z13.matrix_parent_inverse = Matrix(((1.0, -0.0, 0.0, -5.5), (-0.0, 1.0, -0.0, 0.5), (0.0, -0.0, 1.0, -1.8), (-0.0, 0.0, -0.0, 1.0)))
ob_bloco_stone_post_374_229_z13.location = (5.5, -0.825, 3.0)
ob_bloco_stone_pillar_374_229_z31.parent = ob_parede_interna_ew_02_y229_x374_374
ob_bloco_stone_pillar_374_229_z31.matrix_parent_inverse = Matrix(((1.0, -0.0, 0.0, -5.5), (-0.0, 1.0, -0.0, 0.5), (0.0, -0.0, 1.0, -1.8), (-0.0, 0.0, -0.0, 1.0)))
ob_bloco_stone_pillar_374_229_z31.location = (5.5, -0.825, 4.56)
ob_parede_interna_ew_03_y231_x363_374.location = (0.0, 1.5, 0.12)
ob_parede_interna_ew_03_y231_x363_374.empty_display_type = 'CUBE'
ob_bloco_stone_wall_363_231_z_1.parent = ob_parede_interna_ew_03_y231_x363_374
ob_bloco_stone_wall_363_231_z_1.matrix_parent_inverse = Matrix(((1.0, -0.0, 0.0, -0.0), (-0.0, 1.0, -0.0, -1.5), (0.0, -0.0, 1.0, -0.12), (-0.0, 0.0, -0.0, 1.0)))
ob_bloco_stone_wall_363_231_z_1.location = (-5.5, 1.175, 1.32)
ob_bloco_stone_wall_364_231_z_1.parent = ob_parede_interna_ew_03_y231_x363_374
ob_bloco_stone_wall_364_231_z_1.matrix_parent_inverse = Matrix(((1.0, -0.0, 0.0, -0.0), (-0.0, 1.0, -0.0, -1.5), (0.0, -0.0, 1.0, -0.12), (-0.0, 0.0, -0.0, 1.0)))
ob_bloco_stone_wall_364_231_z_1.location = (-4.5, 1.175, 1.32)
ob_bloco_stone_wall_365_231_z_1.parent = ob_parede_interna_ew_03_y231_x363_374
ob_bloco_stone_wall_365_231_z_1.matrix_parent_inverse = Matrix(((1.0, -0.0, 0.0, -0.0), (-0.0, 1.0, -0.0, -1.5), (0.0, -0.0, 1.0, -0.12), (-0.0, 0.0, -0.0, 1.0)))
ob_bloco_stone_wall_365_231_z_1.location = (-3.5, 1.175, 1.32)
ob_bloco_stone_wall_365_231_z19.parent = ob_parede_interna_ew_03_y231_x363_374
ob_bloco_stone_wall_365_231_z19.matrix_parent_inverse = Matrix(((1.0, -0.0, 0.0, -0.0), (-0.0, 1.0, -0.0, -1.5), (0.0, -0.0, 1.0, -0.12), (-0.0, 0.0, -0.0, 1.0)))
ob_bloco_stone_wall_365_231_z19.location = (-3.5, 1.175, 2.7)
ob_bloco_stone_wall_366_231_z_1.parent = ob_parede_interna_ew_03_y231_x363_374
ob_bloco_stone_wall_366_231_z_1.matrix_parent_inverse = Matrix(((1.0, -0.0, 0.0, -0.0), (-0.0, 1.0, -0.0, -1.5), (0.0, -0.0, 1.0, -0.12), (-0.0, 0.0, -0.0, 1.0)))
ob_bloco_stone_wall_366_231_z_1.location = (-2.5, 1.175, 1.32)
ob_bloco_stone_wall_366_231_z19.parent = ob_parede_interna_ew_03_y231_x363_374
ob_bloco_stone_wall_366_231_z19.matrix_parent_inverse = Matrix(((1.0, -0.0, 0.0, -0.0), (-0.0, 1.0, -0.0, -1.5), (0.0, -0.0, 1.0, -0.12), (-0.0, 0.0, -0.0, 1.0)))
ob_bloco_stone_wall_366_231_z19.location = (-2.5, 1.175, 2.7)
ob_bloco_stone_wall_366_231_z22.parent = ob_parede_interna_ew_03_y231_x363_374
ob_bloco_stone_wall_366_231_z22.matrix_parent_inverse = Matrix(((1.0, -0.0, 0.0, -0.0), (-0.0, 1.0, -0.0, -1.5), (0.0, -0.0, 1.0, -0.12), (-0.0, 0.0, -0.0, 1.0)))
ob_bloco_stone_wall_366_231_z22.location = (-2.5, 1.175, 3.06)
ob_bloco_stone_wall_367_231_z_1.parent = ob_parede_interna_ew_03_y231_x363_374
ob_bloco_stone_wall_367_231_z_1.matrix_parent_inverse = Matrix(((1.0, -0.0, 0.0, -0.0), (-0.0, 1.0, -0.0, -1.5), (0.0, -0.0, 1.0, -0.12), (-0.0, 0.0, -0.0, 1.0)))
ob_bloco_stone_wall_367_231_z_1.location = (-1.5, 1.175, 1.32)
ob_bloco_stone_wall_367_231_z19.parent = ob_parede_interna_ew_03_y231_x363_374
ob_bloco_stone_wall_367_231_z19.matrix_parent_inverse = Matrix(((1.0, -0.0, 0.0, -0.0), (-0.0, 1.0, -0.0, -1.5), (0.0, -0.0, 1.0, -0.12), (-0.0, 0.0, -0.0, 1.0)))
ob_bloco_stone_wall_367_231_z19.location = (-1.5, 1.175, 2.7)
ob_bloco_stone_wall_368_231_z_1.parent = ob_parede_interna_ew_03_y231_x363_374
ob_bloco_stone_wall_368_231_z_1.matrix_parent_inverse = Matrix(((1.0, -0.0, 0.0, -0.0), (-0.0, 1.0, -0.0, -1.5), (0.0, -0.0, 1.0, -0.12), (-0.0, 0.0, -0.0, 1.0)))
ob_bloco_stone_wall_368_231_z_1.location = (-0.5, 1.175, 1.32)
ob_bloco_stone_wall_369_231_z_1.parent = ob_parede_interna_ew_03_y231_x363_374
ob_bloco_stone_wall_369_231_z_1.matrix_parent_inverse = Matrix(((1.0, -0.0, 0.0, -0.0), (-0.0, 1.0, -0.0, -1.5), (0.0, -0.0, 1.0, -0.12), (-0.0, 0.0, -0.0, 1.0)))
ob_bloco_stone_wall_369_231_z_1.location = (0.5, 1.175, 1.32)
ob_bloco_stone_wall_370_231_z_1.parent = ob_parede_interna_ew_03_y231_x363_374
ob_bloco_stone_wall_370_231_z_1.matrix_parent_inverse = Matrix(((1.0, -0.0, 0.0, -0.0), (-0.0, 1.0, -0.0, -1.5), (0.0, -0.0, 1.0, -0.12), (-0.0, 0.0, -0.0, 1.0)))
ob_bloco_stone_wall_370_231_z_1.location = (1.5, 1.175, 1.32)
ob_bloco_stone_wall_371_231_z_1.parent = ob_parede_interna_ew_03_y231_x363_374
ob_bloco_stone_wall_371_231_z_1.matrix_parent_inverse = Matrix(((1.0, -0.0, 0.0, -0.0), (-0.0, 1.0, -0.0, -1.5), (0.0, -0.0, 1.0, -0.12), (-0.0, 0.0, -0.0, 1.0)))
ob_bloco_stone_wall_371_231_z_1.location = (2.5, 1.175, 1.32)
ob_bloco_stone_wall_372_231_z_1.parent = ob_parede_interna_ew_03_y231_x363_374
ob_bloco_stone_wall_372_231_z_1.matrix_parent_inverse = Matrix(((1.0, -0.0, 0.0, -0.0), (-0.0, 1.0, -0.0, -1.5), (0.0, -0.0, 1.0, -0.12), (-0.0, 0.0, -0.0, 1.0)))
ob_bloco_stone_wall_372_231_z_1.location = (3.5, 1.175, 1.32)
ob_bloco_stone_wall_373_231_z_1.parent = ob_parede_interna_ew_03_y231_x363_374
ob_bloco_stone_wall_373_231_z_1.matrix_parent_inverse = Matrix(((1.0, -0.0, 0.0, -0.0), (-0.0, 1.0, -0.0, -1.5), (0.0, -0.0, 1.0, -0.12), (-0.0, 0.0, -0.0, 1.0)))
ob_bloco_stone_wall_373_231_z_1.location = (4.5, 1.175, 1.32)
ob_bloco_stone_wall_374_231_z_1.parent = ob_parede_interna_ew_03_y231_x363_374
ob_bloco_stone_wall_374_231_z_1.matrix_parent_inverse = Matrix(((1.0, -0.0, 0.0, -0.0), (-0.0, 1.0, -0.0, -1.5), (0.0, -0.0, 1.0, -0.12), (-0.0, 0.0, -0.0, 1.0)))
ob_bloco_stone_wall_374_231_z_1.location = (5.5, 1.175, 1.32)
ob_bloco_stone_pillar_374_231_z19.parent = ob_parede_interna_ew_03_y231_x363_374
ob_bloco_stone_pillar_374_231_z19.matrix_parent_inverse = Matrix(((1.0, -0.0, 0.0, -0.0), (-0.0, 1.0, -0.0, -1.5), (0.0, -0.0, 1.0, -0.12), (-0.0, 0.0, -0.0, 1.0)))
ob_bloco_stone_pillar_374_231_z19.location = (5.5, 1.175, 3.12)
ob_parede_interna_ns_06_x374_y228_230.location = (5.5, -0.5, 0.12)
ob_parede_interna_ns_06_x374_y228_230.empty_display_type = 'CUBE'
ob_bloco_stone_wall_374_228_z_1.parent = ob_parede_interna_ns_06_x374_y228_230
ob_bloco_stone_wall_374_228_z_1.matrix_parent_inverse = Matrix(((1.0, -0.0, 0.0, -5.5), (-0.0, 1.0, -0.0, 0.5), (0.0, -0.0, 1.0, -0.12), (-0.0, 0.0, -0.0, 1.0)))
ob_bloco_stone_wall_374_228_z_1.location = (5.175, -1.5, 1.32)
ob_bloco_stone_wall_374_229_z_1.parent = ob_parede_interna_ns_06_x374_y228_230
ob_bloco_stone_wall_374_229_z_1.matrix_parent_inverse = Matrix(((1.0, -0.0, 0.0, -5.5), (-0.0, 1.0, -0.0, 0.5), (0.0, -0.0, 1.0, -0.12), (-0.0, 0.0, -0.0, 1.0)))
ob_bloco_stone_wall_374_229_z_1.location = (5.175, -0.5, 1.32)
ob_bloco_stone_wall_374_230_z_1.parent = ob_parede_interna_ns_06_x374_y228_230
ob_bloco_stone_wall_374_230_z_1.matrix_parent_inverse = Matrix(((1.0, -0.0, 0.0, -5.5), (-0.0, 1.0, -0.0, 0.5), (0.0, -0.0, 1.0, -0.12), (-0.0, 0.0, -0.0, 1.0)))
ob_bloco_stone_wall_374_230_z_1.location = (5.175, 0.5, 1.32)
ob_moveis_decoracoes.location = (0.0, 0.0, 0.0)
ob_moveis_decoracoes.empty_display_type = 'CUBE'
ob_movel_small_web_375_230_z_1.parent = ob_moveis_decoracoes
ob_movel_small_web_375_230_z_1.location = (6.5, 0.5, 0.18)
ob_movel_spiderweb_368_232_z_1.parent = ob_moveis_decoracoes
ob_movel_spiderweb_368_232_z_1.location = (-0.5, 2.5, 0.18)

# ---- collection membership
col_01_paredes_externas.objects.link(ob_parede_externa_norte_y227_x362_374)
col_01_paredes_externas.objects.link(ob_bloco_stone_post_362_227_z_1)
col_01_paredes_externas.objects.link(ob_bloco_stone_arch_362_227_z19)
col_01_paredes_externas.objects.link(ob_bloco_stone_wall_363_227_z_1)
col_01_paredes_externas.objects.link(ob_bloco_stone_wall_364_227_z_1)
col_01_paredes_externas.objects.link(ob_bloco_stone_wall_365_227_z_1)
col_01_paredes_externas.objects.link(ob_bloco_stone_wall_365_227_z19)
col_01_paredes_externas.objects.link(ob_bloco_stone_wall_366_227_z_1)
col_01_paredes_externas.objects.link(ob_bloco_stone_wall_367_227_z_1)
col_01_paredes_externas.objects.link(ob_bloco_stone_wall_368_227_z_1)
col_01_paredes_externas.objects.link(ob_bloco_stone_wall_369_227_z_1)
col_01_paredes_externas.objects.link(ob_bloco_stone_wall_369_227_z19)
col_01_paredes_externas.objects.link(ob_bloco_stone_wall_369_227_z22)
col_01_paredes_externas.objects.link(ob_bloco_stone_wall_370_227_z_1)
col_01_paredes_externas.objects.link(ob_bloco_stone_wall_371_227_z_1)
col_01_paredes_externas.objects.link(ob_bloco_stone_wall_371_227_z19)
col_01_paredes_externas.objects.link(ob_bloco_stone_wall_372_227_z_1)
col_01_paredes_externas.objects.link(ob_bloco_stone_wall_372_227_z19)
col_01_paredes_externas.objects.link(ob_bloco_stone_wall_373_227_z_2)
col_01_paredes_externas.objects.link(ob_bloco_stone_wall_374_227_z_1)
col_01_paredes_externas.objects.link(ob_bloco_stone_pillar_374_227_z19)
col_01_paredes_externas.objects.link(ob_parede_externa_sul_y232_x367_367)
col_01_paredes_externas.objects.link(ob_bloco_wall_torch_367_232_z13)
col_01_paredes_externas.objects.link(ob_parede_externa_oeste_x362_y228_231)
col_01_paredes_externas.objects.link(ob_bloco_stone_wall_362_228_z_1)
col_01_paredes_externas.objects.link(ob_bloco_stone_wall_362_229_z_1)
col_01_paredes_externas.objects.link(ob_bloco_stone_wall_362_230_z_1)
col_01_paredes_externas.objects.link(ob_bloco_stone_wall_362_231_z_1)
col_01_paredes_externas.objects.link(ob_bloco_stone_arch_362_231_z14)
col_01_paredes_externas.objects.link(ob_parede_externa_leste_x375_y229_229)
col_01_paredes_externas.objects.link(ob_bloco_wall_torch_375_229_z13)
col_02_paredes_internas.objects.link(ob_parede_interna_ew_02_y229_x374_374)
col_02_paredes_internas.objects.link(ob_bloco_stone_post_374_229_z13)
col_02_paredes_internas.objects.link(ob_bloco_stone_pillar_374_229_z31)
col_02_paredes_internas.objects.link(ob_parede_interna_ew_03_y231_x363_374)
col_02_paredes_internas.objects.link(ob_bloco_stone_wall_363_231_z_1)
col_02_paredes_internas.objects.link(ob_bloco_stone_wall_364_231_z_1)
col_02_paredes_internas.objects.link(ob_bloco_stone_wall_365_231_z_1)
col_02_paredes_internas.objects.link(ob_bloco_stone_wall_365_231_z19)
col_02_paredes_internas.objects.link(ob_bloco_stone_wall_366_231_z_1)
col_02_paredes_internas.objects.link(ob_bloco_stone_wall_366_231_z19)
col_02_paredes_internas.objects.link(ob_bloco_stone_wall_366_231_z22)
col_02_paredes_internas.objects.link(ob_bloco_stone_wall_367_231_z_1)
col_02_paredes_internas.objects.link(ob_bloco_stone_wall_367_231_z19)
col_02_paredes_internas.objects.link(ob_bloco_stone_wall_368_231_z_1)
col_02_paredes_internas.objects.link(ob_bloco_stone_wall_369_231_z_1)
col_02_paredes_internas.objects.link(ob_bloco_stone_wall_370_231_z_1)
col_02_paredes_internas.objects.link(ob_bloco_stone_wall_371_231_z_1)
col_02_paredes_internas.objects.link(ob_bloco_stone_wall_372_231_z_1)
col_02_paredes_internas.objects.link(ob_bloco_stone_wall_373_231_z_1)
col_02_paredes_internas.objects.link(ob_bloco_stone_wall_374_231_z_1)
col_02_paredes_internas.objects.link(ob_bloco_stone_pillar_374_231_z19)
col_02_paredes_internas.objects.link(ob_parede_interna_ns_06_x374_y228_230)
col_02_paredes_internas.objects.link(ob_bloco_stone_wall_374_228_z_1)
col_02_paredes_internas.objects.link(ob_bloco_stone_wall_374_229_z_1)
col_02_paredes_internas.objects.link(ob_bloco_stone_wall_374_230_z_1)
col_04_moveis_decoracoes.objects.link(ob_moveis_decoracoes)
col_04_moveis_decoracoes.objects.link(ob_movel_small_web_375_230_z_1)
col_04_moveis_decoracoes.objects.link(ob_movel_spiderweb_368_232_z_1)

# ---- scene / render settings (as saved in the file)
scene.frame_start = 1; scene.frame_end = 250; scene.frame_set(1)
scene.render.engine = 'BLENDER_EEVEE_NEXT'
scene.render.bake_bias = 0.0
scene.render.bake_samples = 0
scene.cycles.sampling_pattern = 'TABULATED_SOBOL'
scene.eevee.use_volume_custom_range = False
bpy.context.view_layer.update()

# ---- added for rendering (the .blend has no active camera and no usable light): camera, sun + grey world if the file has none
cam_auto = bpy.data.cameras.new('AutoCamera')
cam_auto.lens = 50.0
cam_auto.sensor_width = 36.0
cam_auto.clip_end = 1000.0
ob_auto_camera = bpy.data.objects.new('AutoCamera', cam_auto)
scene.collection.objects.link(ob_auto_camera)
ob_auto_camera.location = (14.7144, -17.7673, 14.3915)
ob_auto_camera.rotation_euler = (1.09748, -7.21219e-08, 0.694738)
scene.camera = ob_auto_camera
light_auto_sun = bpy.data.lights.new('AutoSun', 'SUN')
light_auto_sun.energy = 3.0
light_auto_sun.angle = 0.0523599
ob_auto_sun = bpy.data.objects.new('AutoSun', light_auto_sun)
scene.collection.objects.link(ob_auto_sun)
ob_auto_sun.rotation_euler = (0.872665, 0.174533, 0.523599)
if scene.world is None:
    world_auto = bpy.data.worlds.new('AutoWorld')
    world_auto.color = (0.3, 0.3, 0.3)
    scene.world = world_auto
bpy.context.view_layer.update()
